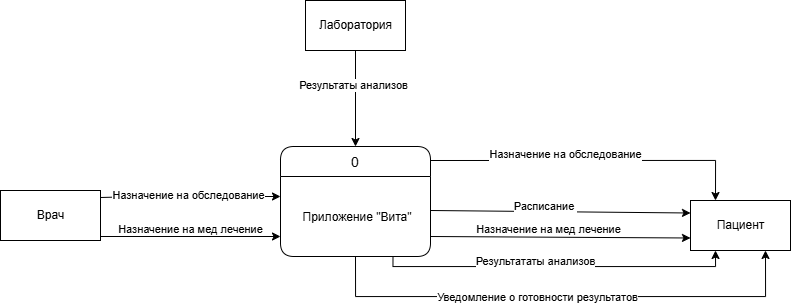

The diagram above was exported from draw.io. Its source (the exported page's mxGraphModel, read from the mxfile embedded in the PNG):
<mxGraphModel dx="1664" dy="2065" grid="0" gridSize="10" guides="1" tooltips="1" connect="1" arrows="1" fold="1" page="1" pageScale="1" pageWidth="827" pageHeight="1169" math="0" shadow="0">
  <root>
    <mxCell id="0" />
    <mxCell id="1" parent="0" />
    <mxCell id="SR8AjWgwcQhL8Z7zQA7s-1" parent="1" style="html=1;dashed=0;whitespace=wrap;" value="Врач" vertex="1">
      <mxGeometry height="50" width="100" x="10" y="-586" as="geometry" />
    </mxCell>
    <mxCell id="SR8AjWgwcQhL8Z7zQA7s-2" parent="1" style="html=1;dashed=0;whitespace=wrap;" value="Лаборатория" vertex="1">
      <mxGeometry height="50" width="100" x="315" y="-776" as="geometry" />
    </mxCell>
    <mxCell id="SR8AjWgwcQhL8Z7zQA7s-3" parent="1" style="html=1;dashed=0;whitespace=wrap;" value="Пациент" vertex="1">
      <mxGeometry height="50" width="100" x="700" y="-576" as="geometry" />
    </mxCell>
    <mxCell id="SR8AjWgwcQhL8Z7zQA7s-4" parent="1" style="swimlane;childLayout=stackLayout;horizontal=1;startSize=30;horizontalStack=0;rounded=1;fontSize=14;fontStyle=0;strokeWidth=1;resizeParent=0;resizeLast=1;shadow=0;dashed=0;align=center;fillColor=#FFFFFF;" value="0" vertex="1">
      <mxGeometry height="110" width="150" x="290" y="-630" as="geometry" />
    </mxCell>
    <mxCell id="SR8AjWgwcQhL8Z7zQA7s-5" parent="SR8AjWgwcQhL8Z7zQA7s-4" style="align=center;strokeColor=none;fillColor=none;spacingLeft=4;fontSize=12;verticalAlign=middle;resizable=0;rotatable=0;part=1;" value="Приложение &quot;Вита&quot;" vertex="1">
      <mxGeometry height="80" width="150" y="30" as="geometry" />
    </mxCell>
    <mxCell id="SR8AjWgwcQhL8Z7zQA7s-6" edge="1" parent="1" source="SR8AjWgwcQhL8Z7zQA7s-5" style="endArrow=classic;html=1;rounded=0;exitX=1;exitY=0.425;exitDx=0;exitDy=0;entryX=0;entryY=0.25;entryDx=0;entryDy=0;exitPerimeter=0;" target="SR8AjWgwcQhL8Z7zQA7s-3" value="">
      <mxGeometry height="50" relative="1" width="50" as="geometry">
        <mxPoint x="546" y="-716" as="sourcePoint" />
        <mxPoint x="540" y="-611" as="targetPoint" />
      </mxGeometry>
    </mxCell>
    <mxCell id="SR8AjWgwcQhL8Z7zQA7s-7" connectable="0" parent="SR8AjWgwcQhL8Z7zQA7s-6" style="edgeLabel;html=1;align=center;verticalAlign=bottom;resizable=0;points=[];" value="Расписание&amp;nbsp;" vertex="1">
      <mxGeometry relative="1" x="-0.1264" y="-3" as="geometry">
        <mxPoint as="offset" />
      </mxGeometry>
    </mxCell>
    <mxCell id="SR8AjWgwcQhL8Z7zQA7s-8" edge="1" parent="1" source="SR8AjWgwcQhL8Z7zQA7s-1" style="endArrow=classic;html=1;rounded=0;entryX=0;entryY=0.25;entryDx=0;entryDy=0;exitX=1;exitY=0.14;exitDx=0;exitDy=0;exitPerimeter=0;" target="SR8AjWgwcQhL8Z7zQA7s-5" value="">
      <mxGeometry height="50" relative="1" width="50" as="geometry">
        <Array as="points">
          <mxPoint x="150" y="-580" />
        </Array>
        <mxPoint x="110" y="-573" as="sourcePoint" />
        <mxPoint x="620" y="-621" as="targetPoint" />
      </mxGeometry>
    </mxCell>
    <mxCell id="BVtd54J7sTORHFBi-s4C-1" connectable="0" parent="SR8AjWgwcQhL8Z7zQA7s-8" style="edgeLabel;html=1;align=center;verticalAlign=middle;resizable=0;points=[];" value="Назначение на обследование" vertex="1">
      <mxGeometry relative="1" x="-0.0318" y="2" as="geometry">
        <mxPoint as="offset" />
      </mxGeometry>
    </mxCell>
    <mxCell id="SR8AjWgwcQhL8Z7zQA7s-10" edge="1" parent="1" style="endArrow=classic;html=1;rounded=0;exitX=1;exitY=0;exitDx=0;exitDy=0;entryX=0.25;entryY=0;entryDx=0;entryDy=0;edgeStyle=orthogonalEdgeStyle;" target="SR8AjWgwcQhL8Z7zQA7s-3" value="">
      <mxGeometry height="50" relative="1" width="50" as="geometry">
        <mxPoint x="440" y="-616" as="sourcePoint" />
        <mxPoint x="725" y="-592" as="targetPoint" />
      </mxGeometry>
    </mxCell>
    <mxCell id="SR8AjWgwcQhL8Z7zQA7s-11" connectable="0" parent="SR8AjWgwcQhL8Z7zQA7s-10" style="edgeLabel;html=1;align=center;verticalAlign=bottom;resizable=0;points=[];fontColor=#000000;" value="Назначение на обследование" vertex="1">
      <mxGeometry relative="1" x="-0.1755" y="-2" as="geometry">
        <mxPoint as="offset" />
      </mxGeometry>
    </mxCell>
    <mxCell id="SR8AjWgwcQhL8Z7zQA7s-12" edge="1" parent="1" source="SR8AjWgwcQhL8Z7zQA7s-2" style="endArrow=classic;html=1;rounded=0;exitX=0.5;exitY=1;exitDx=0;exitDy=0;entryX=0.5;entryY=0;entryDx=0;entryDy=0;edgeStyle=orthogonalEdgeStyle;" target="SR8AjWgwcQhL8Z7zQA7s-4" value="">
      <mxGeometry height="50" relative="1" width="50" as="geometry">
        <mxPoint x="180" y="-716" as="sourcePoint" />
        <mxPoint x="180" y="-620" as="targetPoint" />
      </mxGeometry>
    </mxCell>
    <mxCell id="SR8AjWgwcQhL8Z7zQA7s-13" connectable="0" parent="SR8AjWgwcQhL8Z7zQA7s-12" style="edgeLabel;html=1;align=center;verticalAlign=bottom;resizable=0;points=[];fontColor=#000000;" value="Результаты анализов" vertex="1">
      <mxGeometry relative="1" x="-0.1264" y="-3" as="geometry">
        <mxPoint as="offset" />
      </mxGeometry>
    </mxCell>
    <mxCell id="SR8AjWgwcQhL8Z7zQA7s-14" edge="1" parent="1" source="SR8AjWgwcQhL8Z7zQA7s-5" style="endArrow=classic;html=1;rounded=0;exitX=0.75;exitY=1;exitDx=0;exitDy=0;entryX=0.25;entryY=1;entryDx=0;entryDy=0;edgeStyle=orthogonalEdgeStyle;" target="SR8AjWgwcQhL8Z7zQA7s-3" value="">
      <mxGeometry height="50" relative="1" width="50" as="geometry">
        <mxPoint x="380" y="-406" as="sourcePoint" />
        <mxPoint x="393" y="-285" as="targetPoint" />
      </mxGeometry>
    </mxCell>
    <mxCell id="SR8AjWgwcQhL8Z7zQA7s-15" connectable="0" parent="SR8AjWgwcQhL8Z7zQA7s-14" style="edgeLabel;html=1;align=center;verticalAlign=bottom;resizable=0;points=[];" value="Результататы анализов" vertex="1">
      <mxGeometry relative="1" x="-0.1264" y="-3" as="geometry">
        <mxPoint as="offset" />
      </mxGeometry>
    </mxCell>
    <mxCell id="SR8AjWgwcQhL8Z7zQA7s-16" edge="1" parent="1" style="endArrow=classic;html=1;rounded=0;exitX=1;exitY=1;exitDx=0;exitDy=0;entryX=0;entryY=0.8;entryDx=0;entryDy=0;entryPerimeter=0;" value="">
      <mxGeometry height="50" relative="1" width="50" as="geometry">
        <mxPoint x="110" y="-540" as="sourcePoint" />
        <mxPoint x="290" y="-540" as="targetPoint" />
      </mxGeometry>
    </mxCell>
    <mxCell id="SR8AjWgwcQhL8Z7zQA7s-17" connectable="0" parent="SR8AjWgwcQhL8Z7zQA7s-16" style="edgeLabel;html=1;align=center;verticalAlign=bottom;resizable=0;points=[];fontColor=#000000;" value="Назначение на мед лечение" vertex="1">
      <mxGeometry relative="1" x="-0.0042" y="-1" as="geometry">
        <mxPoint as="offset" />
      </mxGeometry>
    </mxCell>
    <mxCell id="SR8AjWgwcQhL8Z7zQA7s-18" edge="1" parent="1" source="SR8AjWgwcQhL8Z7zQA7s-5" style="endArrow=classic;html=1;rounded=0;exitX=1;exitY=0.75;exitDx=0;exitDy=0;entryX=0;entryY=0.75;entryDx=0;entryDy=0;" target="SR8AjWgwcQhL8Z7zQA7s-3" value="">
      <mxGeometry height="50" relative="1" width="50" as="geometry">
        <mxPoint x="470" y="-416" as="sourcePoint" />
        <mxPoint x="650" y="-404" as="targetPoint" />
      </mxGeometry>
    </mxCell>
    <mxCell id="SR8AjWgwcQhL8Z7zQA7s-19" connectable="0" parent="SR8AjWgwcQhL8Z7zQA7s-18" style="edgeLabel;html=1;align=center;verticalAlign=bottom;resizable=0;points=[];fontColor=#000000;" value="Назначение на мед лечение" vertex="1">
      <mxGeometry relative="1" x="-0.0939" as="geometry">
        <mxPoint as="offset" />
      </mxGeometry>
    </mxCell>
    <mxCell id="nusKb3INL-fkcExoczlU-1" edge="1" parent="1" source="SR8AjWgwcQhL8Z7zQA7s-5" style="edgeStyle=orthogonalEdgeStyle;rounded=0;orthogonalLoop=1;jettySize=auto;html=1;exitX=0.5;exitY=1;exitDx=0;exitDy=0;entryX=0.75;entryY=1;entryDx=0;entryDy=0;" target="SR8AjWgwcQhL8Z7zQA7s-3">
      <mxGeometry relative="1" as="geometry">
        <Array as="points">
          <mxPoint x="365" y="-480" />
          <mxPoint x="775" y="-480" />
        </Array>
      </mxGeometry>
    </mxCell>
    <mxCell id="nusKb3INL-fkcExoczlU-2" connectable="0" parent="nusKb3INL-fkcExoczlU-1" style="edgeLabel;html=1;align=center;verticalAlign=middle;resizable=0;points=[];" value="Уведомление о готовности результатов" vertex="1">
      <mxGeometry relative="1" x="-0.1089" as="geometry">
        <mxPoint as="offset" />
      </mxGeometry>
    </mxCell>
  </root>
</mxGraphModel>